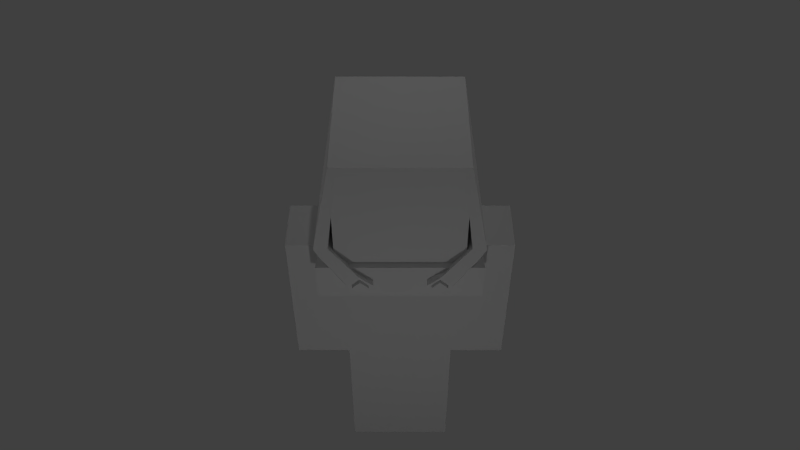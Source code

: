 # Source: Steve.blend  (saved by Blender 2.69.0; exported with 4.5.12 LTS)
import bpy
from mathutils import Matrix  # noqa: F401  (used for matrix-valued properties, if any)

bpy.ops.wm.read_factory_settings(use_empty=True)
scene = bpy.context.scene
scene.name = 'Scene'

# ---- collections
col_collection_1 = bpy.data.collections.new('Collection 1'); scene.collection.children.link(col_collection_1)

# ---- materials (node trees are filled in below, after node groups)
mat_material_001 = bpy.data.materials.new('Material.001')
mat_material_001.alpha_threshold = 0.0
mat_material_001.use_transparent_shadow = False
mat_material_001.preview_render_type = 'CUBE'
mat_material_001.roughness = 0.5
mat_material_001.specular_intensity = 0.0
mat_material_001.line_color = (0.0, 0.0, 0.0, 1.0)
mat_material = bpy.data.materials.new('Material')
mat_material.alpha_threshold = 0.0
mat_material.use_transparent_shadow = False
mat_material.roughness = 0.5
mat_material.specular_intensity = 0.0
mat_material.line_color = (0.0, 0.0, 0.0, 1.0)

# ---- material node trees

# ---- world
world_world = bpy.data.worlds.new('World'); scene.world = world_world
world_world.color = (0.05088, 0.05088, 0.05088)
world_world.use_sun_shadow = False
world_world.sun_shadow_jitter_overblur = 0.0
world_world.cycles.sampling_method = 'MANUAL'
world_world.cycles.sample_map_resolution = 256

# ---- cameras
cam_camera = bpy.data.cameras.new('Camera')
cam_camera.clip_end = 100.0
cam_camera.lens = 35.0
cam_camera.sensor_width = 32.0
cam_camera.sensor_height = 18.0
cam_camera.ortho_scale = 7.314
cam_camera.dof.focus_distance = 0.0
cam_camera.dof.aperture_fstop = 128.0

# ---- lights
light_point_005 = bpy.data.lights.new('Point.005', 'POINT')
light_point_005.transmission_factor = 0.0
light_point_005.energy = 100.0
light_point_005.shadow_buffer_clip_start = 0.5
light_point_005.shadow_soft_size = 0.1
light_point_005.shadow_maximum_resolution = 0.006
light_point_005.use_absolute_resolution = True
light_point_005.cycles.use_multiple_importance_sampling = False
light_point_004 = bpy.data.lights.new('Point.004', 'POINT')
light_point_004.transmission_factor = 0.0
light_point_004.energy = 100.0
light_point_004.shadow_buffer_clip_start = 0.5
light_point_004.shadow_soft_size = 0.1
light_point_004.shadow_maximum_resolution = 0.006
light_point_004.use_absolute_resolution = True
light_point_004.cycles.use_multiple_importance_sampling = False
light_point_003 = bpy.data.lights.new('Point.003', 'POINT')
light_point_003.transmission_factor = 0.0
light_point_003.energy = 100.0
light_point_003.shadow_buffer_clip_start = 0.5
light_point_003.shadow_soft_size = 0.1
light_point_003.shadow_maximum_resolution = 0.006
light_point_003.use_absolute_resolution = True
light_point_003.cycles.use_multiple_importance_sampling = False
light_point_002 = bpy.data.lights.new('Point.002', 'POINT')
light_point_002.transmission_factor = 0.0
light_point_002.energy = 100.0
light_point_002.shadow_buffer_clip_start = 0.5
light_point_002.shadow_soft_size = 0.1
light_point_002.shadow_maximum_resolution = 0.006
light_point_002.use_absolute_resolution = True
light_point_002.cycles.use_multiple_importance_sampling = False
light_point_001 = bpy.data.lights.new('Point.001', 'POINT')
light_point_001.transmission_factor = 0.0
light_point_001.energy = 100.0
light_point_001.shadow_buffer_clip_start = 0.5
light_point_001.shadow_soft_size = 0.1
light_point_001.shadow_maximum_resolution = 0.006
light_point_001.use_absolute_resolution = True
light_point_001.cycles.use_multiple_importance_sampling = False
light_point = bpy.data.lights.new('Point', 'POINT')
light_point.transmission_factor = 0.0
light_point.energy = 100.0
light_point.shadow_buffer_clip_start = 0.5
light_point.shadow_soft_size = 0.1
light_point.shadow_maximum_resolution = 0.006
light_point.use_absolute_resolution = True
light_point.cycles.use_multiple_importance_sampling = False

# ---- meshes
me_cube_004 = bpy.data.meshes.new('Cube.004')
me_cube_004.from_pydata([(-0.9025, -1.01, 1.025), (-0.9025, 1.015, 1.025), (0.9025, 1.015, 1.025), (0.9025, -1.01, 1.025), (-0.9991, -1.01, 1.2), (0.9991, 1.115, 1.2), (0.9991, -1.01, 1.2), (1.025, 1.015, -0.3203), (1.074, -1.088, -0.3203), (1.292, -1.088, -0.3445), (0.9405, 1.015, -0.8913), (0.7703, -0.9172, -0.8042), (1.027, 1.115, -1.041), (1.069, -0.9172, -1.021), (-1.069, -0.9172, -1.021), (-1.027, 1.115, -1.041), (-1.292, -1.088, -0.3445), (-0.7703, -0.9172, -0.8042), (-0.9405, 1.015, -0.8913), (-1.025, 1.015, -0.3203), (-1.074, -1.088, -0.3203), (-0.5415, 1.756, 0.5544), (0.5415, 1.756, 0.5544), (-0.9991, 1.115, 1.2), (1.025, 1.415, -0.3203), (1.175, 1.115, -0.3445), (0.9405, 1.188, -0.8913), (-1.175, 1.115, -0.3445), (-0.9405, 1.188, -0.8913), (-1.025, 1.415, -0.3203), (-1.287, -1.1, -1.375), (-1.144, 1.3, -1.375), (1.144, 1.3, -1.375), (1.287, -1.1, -1.375), (-1.287, -1.1, -0.725), (-1.144, 1.3, -0.725), (1.144, 1.3, -0.725), (1.287, -1.1, -0.725), (0.6292, -1.217, -0.8042), (0.8009, -1.217, -1.021), (-0.8009, -1.217, -1.021), (-0.6292, -1.217, -0.8042), (0.4123, -1.224, -1.0), (0.4123, -0.9199, -1.0), (0.6, -0.9199, -1.192), (0.6, -1.224, -1.192), (-0.6, -0.9199, -1.192), (-0.6, -1.224, -1.192), (-0.4123, -0.9199, -1.0), (-0.4123, -1.224, -1.0), (-0.7338, -1.273, -1.0), (-0.7338, -1.091, -1.0), (-0.6052, -1.091, -1.129), (-0.6052, -1.273, -1.129), (-0.6052, -1.273, -0.8714), (-0.6052, -1.091, -0.8714), (-0.4767, -1.091, -1.0), (-0.4767, -1.273, -1.0), (0.4767, -1.273, -1.0), (0.4767, -1.091, -1.0), (0.6052, -1.091, -1.129), (0.6052, -1.273, -1.129), (0.6052, -1.273, -0.8714), (0.6052, -1.091, -0.8714), (0.7338, -1.091, -1.0), (0.7338, -1.273, -1.0)], [], [(6, 4, 0, 3), (0, 1, 2, 3), (8, 7, 10, 11), (20, 17, 18, 19), (17, 20, 41), (14, 15, 12, 13), (0, 20, 19, 1), (16, 20, 0, 4), (11, 10, 18, 17), (11, 17, 14, 13), (9, 6, 3, 8), (3, 2, 7, 8), (23, 21, 29, 27), (7, 19, 18, 10), (1, 19, 7, 2), (24, 26, 28, 29), (21, 22, 24, 29), (6, 5, 23, 4), (13, 12, 25, 9), (9, 25, 5, 6), (16, 4, 23, 27), (14, 16, 27, 15), (23, 5, 22, 21), (25, 12, 26, 24), (27, 29, 28, 15), (28, 26, 12, 15), (5, 25, 24, 22), (34, 35, 31, 30), (35, 36, 32, 31), (36, 37, 33, 32), (37, 34, 30, 33), (30, 31, 32, 33), (37, 36, 35, 34), (40, 41, 20, 16), (16, 14, 40), (39, 9, 8, 38), (8, 11, 38), (13, 9, 39), (11, 13, 44, 43), (39, 38, 42, 45), (42, 43, 44, 45), (17, 48, 46, 14), (48, 49, 47, 46), (40, 14, 46, 47), (49, 41, 40, 47), (38, 11, 43, 42), (49, 48, 17, 41), (13, 39, 45, 44), (54, 55, 51, 50), (55, 56, 52, 51), (56, 57, 53, 52), (57, 54, 50, 53), (50, 51, 52, 53), (57, 56, 55, 54), (62, 63, 59, 58), (63, 64, 60, 59), (64, 65, 61, 60), (65, 62, 58, 61), (58, 59, 60, 61), (65, 64, 63, 62)])
_uv = me_cube_004.uv_layers.new(name='UVMap')
_uv.uv.foreach_set('vector', [1.0, 0.0625, 0.8125, 0.0625, 0.8125, 0.0, 1.0, 0.0, 0.8125, 0.4688, 0.8125, 0.7188, 0.6562, 0.7188, 0.6562, 0.4688, 0.5, 0.4688, 0.5, 0.7188, 0.4375, 0.7188, 0.4375, 0.4688, 0.9375, 0.4688, 1.0, 0.4688, 1.0, 0.7188, 0.9375, 0.7188, 1.0, 0.09375, 1.0, 0.0625, 0.9688, 0.0625, 0.0625, 1.0, 0.0625, 0.8125, 0.2812, 0.8125, 0.2812, 1.0, 0.8125, 0.4688, 0.9375, 0.4688, 0.9375, 0.7188, 0.8125, 0.7188, 0.6875, 0.0625, 0.6875, 0.0, 0.8125, 0.0, 0.8125, 0.0625, 0.4375, 0.4688, 0.4375, 0.7188, 0.2812, 0.7188, 0.2812, 0.4688, 0.2812, 0.7812, 0.0, 0.7812, 0.0, 0.75, 0.2812, 0.75, 0.6875, 0.0, 0.8125, 0.0, 0.8125, 0.0625, 0.6875, 0.0625, 0.6562, 0.4688, 0.6562, 0.7188, 0.5, 0.7188, 0.5, 0.4688, 0.0, 0.4688, 0.03125, 0.5625, 0.03125, 0.625, 0.0, 0.625, 0.2188, 0.1562, 0.0, 0.1562, 0.0, 0.09375, 0.2188, 0.09375, 0.0, 0.2812, 0.0, 0.1562, 0.2188, 0.1562, 0.2188, 0.2812, 0.25, 0.625, 0.25, 0.7188, 0.03125, 0.7188, 0.03125, 0.625, 0.03125, 0.5625, 0.25, 0.5625, 0.25, 0.625, 0.03125, 0.625, 0.5, 1.0, 0.5, 0.7188, 0.7812, 0.7188, 0.7812, 1.0, 0.2812, 1.0, 0.2812, 0.7188, 0.375, 0.7188, 0.375, 1.0, 0.375, 1.0, 0.375, 0.7188, 0.5, 0.7188, 0.5, 1.0, 0.9062, 1.0, 0.7812, 1.0, 0.7812, 0.7188, 0.9062, 0.7188, 1.0, 1.0, 0.9062, 1.0, 0.9062, 0.7188, 1.0, 0.7188, 0.0, 0.4688, 0.2812, 0.4688, 0.25, 0.5625, 0.03125, 0.5625, 0.2812, 0.625, 0.2812, 0.75, 0.25, 0.7188, 0.25, 0.625, 0.0, 0.625, 0.03125, 0.625, 0.03125, 0.7188, 0.0, 0.75, 0.03125, 0.7188, 0.25, 0.7188, 0.2812, 0.75, 0.0, 0.75, 0.2812, 0.4688, 0.2812, 0.625, 0.25, 0.625, 0.25, 0.5625, 0.2188, 0.0, 0.5, 0.0, 0.5, 0.0625, 0.2188, 0.0625, 0.2188, 0.0, 0.5, 0.0, 0.5, 0.0625, 0.2188, 0.0625, 0.2188, 0.0, 0.5, 0.0, 0.5, 0.0625, 0.2188, 0.0625, 0.2188, 0.0, 0.5, 0.0, 0.5, 0.0625, 0.2188, 0.0625, 0.2188, 0.2812, 0.2188, 0.0625, 0.5, 0.0625, 0.5, 0.2812, 0.7812, 0.0625, 0.7812, 0.2812, 0.5, 0.2812, 0.5, 0.0625, 0.5938, 0.0625, 0.5938, 0.0, 0.6875, 0.0, 0.6875, 0.0625, 1.0, 0.1562, 1.0, 0.125, 0.9688, 0.1562, 0.5938, 0.0, 0.6875, 0.0, 0.6875, 0.0625, 0.5938, 0.0625, 1.0, 0.0625, 1.0, 0.09375, 0.9688, 0.0625, 1.0, 0.125, 1.0, 0.1562, 0.9688, 0.1562, 1.0, 0.09375, 1.0, 0.125, 0.9688, 0.125, 0.9688, 0.09375, 0.5938, 0.0, 0.5938, 0.0625, 0.5625, 0.0625, 0.5625, 0.0, 0.9375, 0.09375, 0.9688, 0.09375, 0.9688, 0.125, 0.9375, 0.125, 1.0, 0.09375, 0.9688, 0.09375, 0.9688, 0.125, 1.0, 0.125, 0.9688, 0.09375, 0.9375, 0.09375, 0.9375, 0.125, 0.9688, 0.125, 0.9688, 0.1562, 1.0, 0.125, 0.9688, 0.125, 0.9375, 0.125, 0.5625, 0.0, 0.5938, 0.0, 0.5938, 0.0625, 0.5625, 0.0625, 0.9688, 0.0625, 1.0, 0.09375, 0.9688, 0.09375, 0.9375, 0.09375, 0.9375, 0.09375, 0.9688, 0.09375, 1.0, 0.09375, 0.9688, 0.0625, 1.0, 0.125, 0.9688, 0.1562, 0.9375, 0.125, 0.9688, 0.125, 0.0, 1.0, 0.0, 0.9375, 0.0625, 0.9375, 0.0625, 1.0, 0.0, 1.0, 0.0, 0.9375, 0.0625, 0.9375, 0.0625, 1.0, 0.0, 1.0, 0.0, 0.9375, 0.0625, 0.9375, 0.0625, 1.0, 0.0625, 0.9375, 0.0625, 1.0, 0.0, 1.0, 0.0, 0.9375, 0.0625, 1.0, 0.0, 1.0, 0.0, 0.9375, 0.0625, 0.9375, 0.0, 0.9375, 0.0625, 0.9375, 0.0625, 1.0, 0.0, 1.0, 0.0625, 0.9375, 0.0625, 1.0, 0.0, 1.0, 0.0, 0.9375, 0.0625, 0.9375, 0.0625, 1.0, 0.0, 1.0, 0.0, 0.9375, 0.0625, 0.9375, 0.0625, 1.0, 0.0, 1.0, 0.0, 0.9375, 0.0625, 0.9375, 0.0625, 1.0, 0.0, 1.0, 0.0, 0.9375, 0.0, 0.9375, 0.0625, 0.9375, 0.0625, 1.0, 0.0, 1.0, 0.0625, 1.0, 0.0, 1.0, 0.0, 0.9375, 0.0625, 0.9375])
_ca = me_cube_004.color_attributes.new('Col', 'BYTE_COLOR', 'CORNER')
_ca.data.foreach_set('color', [1.0, 1.0, 1.0, 1.0, 1.0, 1.0, 1.0, 1.0, 1.0, 1.0, 1.0, 1.0, 1.0, 1.0, 1.0, 1.0, 1.0, 1.0, 1.0, 1.0, 1.0, 1.0, 1.0, 1.0, 1.0, 1.0, 1.0, 1.0, 1.0, 1.0, 1.0, 1.0, 1.0, 1.0, 1.0, 1.0, 1.0, 1.0, 1.0, 1.0, 1.0, 1.0, 1.0, 1.0, 1.0, 1.0, 1.0, 1.0, 1.0, 1.0, 1.0, 1.0, 1.0, 1.0, 1.0, 1.0, 1.0, 1.0, 1.0, 1.0, 1.0, 1.0, 1.0, 1.0, 1.0, 1.0, 1.0, 1.0, 1.0, 1.0, 1.0, 1.0, 1.0, 1.0, 1.0, 1.0, 1.0, 1.0, 1.0, 1.0, 1.0, 1.0, 1.0, 1.0, 1.0, 1.0, 1.0, 1.0, 1.0, 1.0, 1.0, 1.0, 1.0, 1.0, 1.0, 1.0, 1.0, 1.0, 1.0, 1.0, 1.0, 1.0, 1.0, 1.0, 1.0, 1.0, 1.0, 1.0, 1.0, 1.0, 1.0, 1.0, 1.0, 1.0, 1.0, 1.0, 1.0, 1.0, 1.0, 1.0, 1.0, 1.0, 1.0, 1.0, 1.0, 1.0, 1.0, 1.0, 1.0, 1.0, 1.0, 1.0, 1.0, 1.0, 1.0, 1.0, 1.0, 1.0, 1.0, 1.0, 1.0, 1.0, 1.0, 1.0, 1.0, 1.0, 1.0, 1.0, 1.0, 1.0, 1.0, 1.0, 1.0, 1.0, 1.0, 1.0, 1.0, 1.0, 1.0, 1.0, 1.0, 1.0, 1.0, 1.0, 1.0, 1.0, 1.0, 1.0, 1.0, 1.0, 1.0, 1.0, 1.0, 1.0, 1.0, 1.0, 1.0, 1.0, 1.0, 1.0, 1.0, 1.0, 1.0, 1.0, 1.0, 1.0, 1.0, 1.0, 1.0, 1.0, 1.0, 1.0, 1.0, 1.0, 1.0, 1.0, 1.0, 1.0, 1.0, 1.0, 1.0, 1.0, 1.0, 1.0, 1.0, 1.0, 1.0, 1.0, 1.0, 1.0, 1.0, 1.0, 1.0, 1.0, 1.0, 1.0, 1.0, 1.0, 1.0, 1.0, 1.0, 1.0, 1.0, 1.0, 1.0, 1.0, 1.0, 1.0, 1.0, 1.0, 1.0, 1.0, 1.0, 1.0, 1.0, 1.0, 1.0, 1.0, 1.0, 1.0, 1.0, 1.0, 1.0, 1.0, 1.0, 1.0, 1.0, 1.0, 1.0, 1.0, 1.0, 1.0, 1.0, 1.0, 1.0, 1.0, 1.0, 1.0, 1.0, 1.0, 1.0, 1.0, 1.0, 1.0, 1.0, 1.0, 1.0, 1.0, 1.0, 1.0, 1.0, 1.0, 1.0, 1.0, 1.0, 1.0, 1.0, 1.0, 1.0, 1.0, 1.0, 1.0, 1.0, 1.0, 1.0, 1.0, 1.0, 1.0, 1.0, 1.0, 1.0, 1.0, 1.0, 1.0, 1.0, 1.0, 1.0, 1.0, 1.0, 1.0, 1.0, 1.0, 1.0, 1.0, 1.0, 1.0, 1.0, 1.0, 1.0, 1.0, 1.0, 1.0, 1.0, 1.0, 1.0, 1.0, 1.0, 1.0, 1.0, 1.0, 1.0, 1.0, 1.0, 1.0, 1.0, 1.0, 1.0, 1.0, 1.0, 1.0, 1.0, 1.0, 1.0, 1.0, 1.0, 1.0, 1.0, 1.0, 1.0, 1.0, 1.0, 1.0, 1.0, 1.0, 1.0, 1.0, 1.0, 1.0, 1.0, 1.0, 1.0, 1.0, 1.0, 1.0, 1.0, 1.0, 1.0, 1.0, 1.0, 1.0, 1.0, 1.0, 1.0, 1.0, 1.0, 1.0, 1.0, 1.0, 1.0, 1.0, 1.0, 1.0, 1.0, 1.0, 1.0, 1.0, 1.0, 1.0, 1.0, 1.0, 1.0, 1.0, 1.0, 1.0, 1.0, 1.0, 1.0, 1.0, 1.0, 1.0, 1.0, 1.0, 1.0, 1.0, 1.0, 1.0, 1.0, 1.0, 1.0, 1.0, 1.0, 1.0, 1.0, 1.0, 1.0, 1.0, 1.0, 1.0, 1.0, 1.0, 1.0, 1.0, 1.0, 1.0, 1.0, 1.0, 1.0, 1.0, 1.0, 1.0, 1.0, 1.0, 1.0, 1.0, 1.0, 1.0, 1.0, 1.0, 1.0, 1.0, 1.0, 1.0, 1.0, 1.0, 1.0, 1.0, 1.0, 1.0, 1.0, 1.0, 1.0, 1.0, 1.0, 1.0, 1.0, 1.0, 1.0, 1.0, 1.0, 1.0, 1.0, 1.0, 1.0, 1.0, 1.0, 1.0, 1.0, 1.0, 1.0, 1.0, 1.0, 1.0, 1.0, 1.0, 1.0, 1.0, 1.0, 1.0, 1.0, 1.0, 1.0, 1.0, 1.0, 1.0, 1.0, 1.0, 1.0, 1.0, 1.0, 1.0, 1.0, 1.0, 1.0, 1.0, 1.0, 1.0, 1.0, 1.0, 1.0, 1.0, 1.0, 1.0, 1.0, 1.0, 1.0, 1.0, 1.0, 1.0, 1.0, 1.0, 1.0, 1.0, 1.0, 1.0, 1.0, 1.0, 1.0, 1.0, 1.0, 1.0, 1.0, 1.0, 1.0, 1.0, 1.0, 1.0, 1.0, 1.0, 1.0, 1.0, 1.0, 1.0, 1.0, 1.0, 1.0, 1.0, 1.0, 1.0, 1.0, 1.0, 1.0, 1.0, 1.0, 1.0, 1.0, 1.0, 1.0, 1.0, 1.0, 1.0, 1.0, 1.0, 1.0, 1.0, 1.0, 1.0, 1.0, 1.0, 1.0, 1.0, 1.0, 1.0, 1.0, 1.0, 1.0, 1.0, 1.0, 1.0, 1.0, 1.0, 1.0, 1.0, 1.0, 1.0, 1.0, 1.0, 1.0, 1.0, 1.0, 1.0, 1.0, 1.0, 1.0, 1.0, 1.0, 1.0, 1.0, 1.0, 1.0, 1.0, 1.0, 1.0, 1.0, 1.0, 1.0, 1.0, 1.0, 1.0, 1.0, 1.0, 1.0, 1.0, 1.0, 1.0, 1.0, 1.0, 1.0, 1.0, 1.0, 1.0, 1.0, 1.0, 1.0, 1.0, 1.0, 1.0, 1.0, 1.0, 1.0, 1.0, 1.0, 1.0, 1.0, 1.0, 1.0, 1.0, 1.0, 1.0, 1.0, 1.0, 1.0, 1.0, 1.0, 1.0, 1.0, 1.0, 1.0, 1.0, 1.0, 1.0, 1.0, 1.0, 1.0, 1.0, 1.0, 1.0, 1.0, 1.0, 1.0, 1.0, 1.0, 1.0, 1.0, 1.0, 1.0, 1.0, 1.0, 1.0, 1.0, 1.0, 1.0, 1.0, 1.0, 1.0, 1.0, 1.0, 1.0, 1.0, 1.0, 1.0, 1.0, 1.0, 1.0, 1.0, 1.0, 1.0, 1.0, 1.0, 1.0, 1.0, 1.0, 1.0, 1.0, 1.0, 1.0, 1.0, 1.0, 1.0, 1.0, 1.0, 1.0, 1.0, 1.0, 1.0, 1.0, 1.0, 1.0, 1.0, 1.0, 1.0, 1.0, 1.0, 1.0, 1.0, 1.0, 1.0, 1.0, 1.0, 1.0, 1.0, 1.0, 1.0, 1.0, 1.0, 1.0, 1.0, 1.0, 1.0, 1.0, 1.0, 1.0, 1.0, 1.0, 1.0, 1.0, 1.0, 1.0, 1.0, 1.0, 1.0, 1.0, 1.0, 1.0, 1.0, 1.0, 1.0, 1.0, 1.0, 1.0, 1.0, 1.0, 1.0, 1.0, 1.0, 1.0, 1.0, 1.0, 1.0, 1.0, 1.0, 1.0, 1.0, 1.0, 1.0, 1.0, 1.0, 1.0, 1.0, 1.0, 1.0, 1.0, 1.0, 1.0, 1.0, 1.0, 1.0, 1.0, 1.0, 1.0, 1.0, 1.0, 1.0, 1.0, 1.0, 1.0, 1.0, 1.0, 1.0, 1.0, 1.0, 1.0, 1.0, 1.0, 1.0, 1.0, 1.0, 1.0, 1.0, 1.0, 1.0, 1.0, 1.0, 1.0, 1.0, 1.0, 1.0, 1.0, 1.0, 1.0, 1.0, 1.0, 1.0, 1.0, 1.0, 1.0, 1.0, 1.0, 1.0, 1.0, 1.0, 1.0, 1.0, 1.0, 1.0, 1.0, 1.0, 1.0, 1.0, 1.0, 1.0, 1.0, 1.0, 1.0, 1.0, 1.0, 1.0, 1.0, 1.0, 1.0, 1.0, 1.0, 1.0, 1.0, 1.0, 1.0, 1.0, 1.0, 1.0, 1.0, 1.0, 1.0, 1.0, 1.0, 1.0, 1.0, 1.0, 1.0, 1.0, 1.0, 1.0, 1.0, 1.0, 1.0, 1.0, 1.0, 1.0, 1.0, 1.0, 1.0, 1.0, 1.0, 1.0, 1.0, 1.0, 1.0, 1.0, 1.0, 1.0, 1.0, 1.0, 1.0, 1.0, 1.0, 1.0, 1.0, 1.0, 1.0, 1.0, 1.0, 1.0, 1.0, 1.0, 1.0, 1.0, 1.0, 1.0, 1.0, 1.0, 1.0, 1.0, 1.0, 1.0, 1.0, 1.0, 1.0, 1.0, 1.0, 1.0, 1.0, 1.0, 1.0, 1.0, 1.0, 1.0, 1.0, 1.0, 1.0, 1.0, 1.0, 1.0, 1.0, 1.0, 1.0, 1.0, 1.0, 1.0, 1.0, 1.0, 1.0, 1.0, 1.0, 1.0, 1.0, 1.0, 1.0, 1.0, 1.0, 1.0, 1.0, 1.0, 1.0, 1.0, 1.0, 1.0, 1.0, 1.0, 1.0, 1.0, 1.0, 1.0, 1.0, 1.0, 1.0, 1.0, 1.0, 1.0, 1.0, 1.0, 1.0, 1.0, 1.0, 1.0, 1.0, 1.0])
me_cube_004.materials.append(mat_material_001)
me_cube_004.use_remesh_preserve_volume = False
me_cube_004.use_remesh_preserve_attributes = False
me_cube_004.use_mirror_vertex_groups = False
me_cube_004.update()
me_cube_001 = bpy.data.meshes.new('Cube.001')
me_cube_001.from_pydata([(1.0, 1.0, -1.0), (1.0, -1.0, -1.0), (-1.0, -1.0, -1.0), (-1.0, 1.0, -1.0), (1.0, 1.0, 1.0), (1.0, -1.0, 1.0), (-1.0, -1.0, 1.0), (-1.0, 1.0, 1.0)], [], [(0, 1, 2, 3), (4, 7, 6, 5), (0, 4, 5, 1), (1, 5, 6, 2), (2, 6, 7, 3), (4, 0, 3, 7)])
_uv = me_cube_001.uv_layers.new(name='UVMap')
_uv.uv.foreach_set('vector', [0.4375, 0.75, 0.4375, 0.6875, 0.5625, 0.6875, 0.5625, 0.75, 0.4375, 0.75, 0.3125, 0.75, 0.3125, 0.6875, 0.4375, 0.6875, 0.625, 0.5, 0.625, 0.6875, 0.5625, 0.6875, 0.5625, 0.5, 0.4333, 0.506, 0.4333, 0.6882, 0.3119, 0.687, 0.3119, 0.5048, 0.3125, 0.5, 0.3125, 0.6875, 0.25, 0.6875, 0.25, 0.5, 0.4375, 0.6875, 0.4375, 0.5, 0.5625, 0.5, 0.5625, 0.6875])
me_cube_001.materials.append(mat_material)
me_cube_001.use_remesh_preserve_volume = False
me_cube_001.use_remesh_preserve_attributes = False
me_cube_001.use_mirror_vertex_groups = False
me_cube_001.update()
me_cube_006 = bpy.data.meshes.new('Cube.006')
me_cube_006.from_pydata([(1.0, 1.0, 0.0), (1.0, -1.0, 0.0), (-1.0, -1.0, 0.0), (-1.0, 1.0, 0.0), (1.0, 1.0, 2.0), (1.0, -1.0, 2.0), (-1.0, -1.0, 2.0), (-1.0, 1.0, 2.0)], [], [(0, 1, 2, 3), (4, 7, 6, 5), (0, 4, 5, 1), (1, 5, 6, 2), (2, 6, 7, 3), (4, 0, 3, 7)])
_uv = me_cube_006.uv_layers.new(name='UVMap')
_uv.uv.foreach_set('vector', [0.25, 1.0, 0.25, 0.875, 0.375, 0.875, 0.375, 1.0, 0.25, 1.0, 0.125, 1.0, 0.125, 0.875, 0.25, 0.875, 0.375, 0.75, 0.375, 0.875, 0.25, 0.875, 0.25, 0.75, 0.25, 0.75, 0.25, 0.875, 0.125, 0.875, 0.125, 0.75, 0.125, 0.75, 0.125, 0.875, 0.0, 0.875, 0.0, 0.75, 0.375, 0.875, 0.375, 0.75, 0.5, 0.75, 0.5, 0.875])
me_cube_006.materials.append(mat_material)
me_cube_006.use_remesh_preserve_volume = False
me_cube_006.use_remesh_preserve_attributes = False
me_cube_006.use_mirror_vertex_groups = False
me_cube_006.update()
me_cube_009 = bpy.data.meshes.new('Cube.009')
me_cube_009.from_pydata([(1.0, 1.0, -1.667), (1.0, -1.0, -1.667), (-1.0, -1.0, -1.667), (-1.0, 1.0, -1.667), (1.0, 1.0, 0.3333), (1.0, -1.0, 0.3333), (-1.0, -1.0, 0.3333), (-1.0, 1.0, 0.3333)], [], [(0, 1, 2, 3), (4, 7, 6, 5), (0, 4, 5, 1), (1, 5, 6, 2), (2, 6, 7, 3), (4, 0, 3, 7)])
_uv = me_cube_009.uv_layers.new(name='UVMap')
_uv.uv.foreach_set('vector', [0.125, 0.6875, 0.1875, 0.6875, 0.1875, 0.75, 0.125, 0.75, 0.0625, 0.75, 0.0625, 0.6875, 0.125, 0.6875, 0.125, 0.75, 0.0625, 0.5, 0.0625, 0.6875, 0.0, 0.6875, 0.0, 0.5, 0.25, 0.5, 0.25, 0.6875, 0.1875, 0.6875, 0.1875, 0.5, 0.1875, 0.5, 0.1875, 0.6875, 0.125, 0.6875, 0.125, 0.5, 0.0625, 0.6875, 0.0625, 0.5, 0.125, 0.5, 0.125, 0.6875])
me_cube_009.materials.append(mat_material)
me_cube_009.use_remesh_preserve_volume = False
me_cube_009.use_remesh_preserve_attributes = False
me_cube_009.use_mirror_vertex_groups = False
me_cube_009.update()
me_cube_008 = bpy.data.meshes.new('Cube.008')
me_cube_008.from_pydata([(1.0, 1.0, -1.667), (1.0, -1.0, -1.667), (-1.0, -1.0, -1.667), (-1.0, 1.0, -1.667), (1.0, 1.0, 0.3333), (1.0, -1.0, 0.3333), (-1.0, -1.0, 0.3333), (-1.0, 1.0, 0.3333)], [], [(0, 1, 2, 3), (4, 7, 6, 5), (0, 4, 5, 1), (1, 5, 6, 2), (2, 6, 7, 3), (4, 0, 3, 7)])
_uv = me_cube_008.uv_layers.new(name='UVMap')
_uv.uv.foreach_set('vector', [0.75, 0.75, 0.75, 0.6875, 0.8125, 0.6875, 0.8125, 0.75, 0.6875, 0.75, 0.6875, 0.6875, 0.75, 0.6875, 0.75, 0.75, 0.6875, 0.5, 0.6875, 0.6875, 0.625, 0.6875, 0.625, 0.5, 0.75, 0.5, 0.75, 0.6875, 0.6875, 0.6875, 0.6875, 0.5, 0.875, 0.5, 0.875, 0.6875, 0.8125, 0.6875, 0.8125, 0.5, 0.75, 0.6875, 0.75, 0.5, 0.8125, 0.5, 0.8125, 0.6875])
me_cube_008.materials.append(mat_material)
me_cube_008.use_remesh_preserve_volume = False
me_cube_008.use_remesh_preserve_attributes = False
me_cube_008.use_mirror_vertex_groups = False
me_cube_008.update()
me_cube_005 = bpy.data.meshes.new('Cube.005')
me_cube_005.from_pydata([(1.0, 1.0, -1.667), (1.0, -1.0, -1.667), (-1.0, -1.0, -1.667), (-1.0, 1.0, -1.667), (1.0, 1.0, 0.3333), (1.0, -1.0, 0.3333), (-1.0, -1.0, 0.3333), (-1.0, 1.0, 0.3333)], [], [(0, 1, 2, 3), (4, 7, 6, 5), (0, 4, 5, 1), (1, 5, 6, 2), (2, 6, 7, 3), (4, 0, 3, 7)])
_uv = me_cube_005.uv_layers.new(name='UVMap')
_uv.uv.foreach_set('vector', [0.125, 0.6875, 0.1875, 0.6875, 0.1875, 0.75, 0.125, 0.75, 0.0625, 0.75, 0.0625, 0.6875, 0.125, 0.6875, 0.125, 0.75, 0.0625, 0.5, 0.0625, 0.6875, 0.0, 0.6875, 0.0, 0.5, 0.25, 0.5, 0.25, 0.6875, 0.1875, 0.6875, 0.1875, 0.5, 0.1875, 0.5, 0.1875, 0.6875, 0.125, 0.6875, 0.125, 0.5, 0.0625, 0.6875, 0.0625, 0.5, 0.125, 0.5, 0.125, 0.6875])
me_cube_005.materials.append(mat_material)
me_cube_005.use_remesh_preserve_volume = False
me_cube_005.use_remesh_preserve_attributes = False
me_cube_005.use_mirror_vertex_groups = False
me_cube_005.update()
me_cube_002 = bpy.data.meshes.new('Cube.002')
me_cube_002.from_pydata([(1.0, 1.0, -1.667), (1.0, -1.0, -1.667), (-1.0, -1.0, -1.667), (-1.0, 1.0, -1.667), (1.0, 1.0, 0.3333), (1.0, -1.0, 0.3333), (-1.0, -1.0, 0.3333), (-1.0, 1.0, 0.3333)], [], [(0, 1, 2, 3), (4, 7, 6, 5), (0, 4, 5, 1), (1, 5, 6, 2), (2, 6, 7, 3), (4, 0, 3, 7)])
_uv = me_cube_002.uv_layers.new(name='UVMap')
_uv.uv.foreach_set('vector', [0.75, 0.75, 0.75, 0.6875, 0.8125, 0.6875, 0.8125, 0.75, 0.6875, 0.75, 0.6875, 0.6875, 0.75, 0.6875, 0.75, 0.75, 0.6875, 0.5, 0.6875, 0.6875, 0.625, 0.6875, 0.625, 0.5, 0.75, 0.5, 0.75, 0.6875, 0.6875, 0.6875, 0.6875, 0.5, 0.875, 0.5, 0.875, 0.6875, 0.8125, 0.6875, 0.8125, 0.5, 0.75, 0.6875, 0.75, 0.5, 0.8125, 0.5, 0.8125, 0.6875])
me_cube_002.materials.append(mat_material)
me_cube_002.use_remesh_preserve_volume = False
me_cube_002.use_remesh_preserve_attributes = False
me_cube_002.use_mirror_vertex_groups = False
me_cube_002.update()
me_cube = bpy.data.meshes.new('Cube')
me_cube.from_pydata([(1.0, 1.0, 0.0), (1.0, -1.0, 0.0), (-1.0, -1.0, 0.0), (-1.0, 1.0, 0.0), (1.0, 1.0, 2.0), (1.0, -1.0, 2.0), (-1.0, -1.0, 2.0), (-1.0, 1.0, 2.0)], [], [(0, 1, 2, 3), (4, 7, 6, 5), (0, 4, 5, 1), (1, 5, 6, 2), (2, 6, 7, 3), (4, 0, 3, 7)])
_uv = me_cube.uv_layers.new(name='UVMap')
_uv.uv.foreach_set('vector', [0.25, 1.0, 0.25, 0.875, 0.375, 0.875, 0.375, 1.0, 0.25, 1.0, 0.125, 1.0, 0.125, 0.875, 0.25, 0.875, 0.375, 0.75, 0.375, 0.875, 0.25, 0.875, 0.25, 0.75, 0.25, 0.75, 0.25, 0.875, 0.125, 0.875, 0.125, 0.75, 0.125, 0.75, 0.125, 0.875, 0.0, 0.875, 0.0, 0.75, 0.375, 0.875, 0.375, 0.75, 0.5, 0.75, 0.5, 0.875])
me_cube.materials.append(mat_material)
me_cube.use_remesh_preserve_volume = False
me_cube.use_remesh_preserve_attributes = False
me_cube.use_mirror_vertex_groups = False
me_cube.update()

# ---- objects
ob_cube_006 = bpy.data.objects.new('Cube.006', me_cube_004)
ob_point_005 = bpy.data.objects.new('Point.005', light_point_005)
ob_point_004 = bpy.data.objects.new('Point.004', light_point_004)
ob_point_003 = bpy.data.objects.new('Point.003', light_point_003)
ob_point_002 = bpy.data.objects.new('Point.002', light_point_002)
ob_point_001 = bpy.data.objects.new('Point.001', light_point_001)
ob_point = bpy.data.objects.new('Point', light_point)
ob_cube_001 = bpy.data.objects.new('Cube.001', me_cube_001)
ob_cube_007 = bpy.data.objects.new('Cube.007', me_cube_006)
ob_cube_004 = bpy.data.objects.new('Cube.004', me_cube_009)
ob_cube_003 = bpy.data.objects.new('Cube.003', me_cube_008)
ob_cube_005 = bpy.data.objects.new('Cube.005', me_cube_005)
ob_cube_002 = bpy.data.objects.new('Cube.002', me_cube_002)
ob_cube = bpy.data.objects.new('Cube', me_cube)
ob_camera = bpy.data.objects.new('Camera', cam_camera)

# ---- transforms, parenting, visibility, modifiers, constraints
ob_cube_006.location = (0.0, 0.0, 5.0)
ob_cube_006.scale = (1.1, 1.1, 1.1)
ob_cube_006.lineart.crease_threshold = 0.0
ob_point_005.location = (0.3006, 1.801, -7.229)
ob_point_005.lineart.crease_threshold = 0.0
ob_point_004.location = (0.3006, 1.801, 12.77)
ob_point_004.lineart.crease_threshold = 0.0
ob_point_003.location = (10.3, 1.801, 2.771)
ob_point_003.lineart.crease_threshold = 0.0
ob_point_002.location = (0.3006, 11.8, 2.771)
ob_point_002.lineart.crease_threshold = 0.0
ob_point_001.location = (-9.699, 1.801, 2.771)
ob_point_001.lineart.crease_threshold = 0.0
ob_point.location = (0.3006, -8.199, 2.771)
ob_point.lineart.crease_threshold = 0.0
ob_cube_001.location = (0.0, 0.0, 2.5)
ob_cube_001.scale = (1.0, 0.5, 1.5)
ob_cube_001.lock_rotations_4d = False
ob_cube_001.empty_display_type = 'ARROWS'
ob_cube_001.lineart.crease_threshold = 0.0
ob_cube_007.parent = ob_cube_001
ob_cube_007.matrix_parent_inverse = Matrix(((1.0, 0.0, 0.0, -0.0), (0.0, 2.0, 0.0, -0.0), (0.0, 0.0, 0.6667, -1.667), (0.0, 0.0, 0.0, 1.0)))
ob_cube_007.location = (0.0, 0.0, 4.0)
ob_cube_007.scale = (1.1, 1.1, 1.1)
ob_cube_007.lock_rotations_4d = False
ob_cube_007.empty_display_type = 'ARROWS'
ob_cube_007.lineart.crease_threshold = 0.0
ob_cube_004.parent = ob_cube_001
ob_cube_004.matrix_parent_inverse = Matrix(((1.0, 0.0, 0.0, -0.0), (0.0, 2.0, 0.0, -0.0), (0.0, 0.0, 0.6667, -1.667), (0.0, 0.0, 0.0, 1.0)))
ob_cube_004.location = (-0.5, 0.0, 0.5)
ob_cube_004.scale = (-0.5, 0.5, 1.5)
ob_cube_004.lock_rotations_4d = False
ob_cube_004.empty_display_type = 'ARROWS'
ob_cube_004.lineart.crease_threshold = 0.0
ob_cube_003.parent = ob_cube_001
ob_cube_003.matrix_parent_inverse = Matrix(((1.0, 0.0, 0.0, -0.0), (0.0, 2.0, 0.0, -0.0), (0.0, 0.0, 0.6667, -1.667), (0.0, 0.0, 0.0, 1.0)))
ob_cube_003.location = (-1.5, 0.0, 3.5)
ob_cube_003.scale = (-0.5, 0.5, 1.5)
ob_cube_003.lock_rotations_4d = False
ob_cube_003.empty_display_type = 'ARROWS'
ob_cube_003.lineart.crease_threshold = 0.0
ob_cube_005.parent = ob_cube_001
ob_cube_005.matrix_parent_inverse = Matrix(((1.0, 0.0, 0.0, -0.0), (0.0, 2.0, 0.0, -0.0), (0.0, 0.0, 0.6667, -1.667), (0.0, 0.0, 0.0, 1.0)))
ob_cube_005.location = (0.5, 0.0, 0.5)
ob_cube_005.scale = (0.5, 0.5, 1.5)
ob_cube_005.lock_rotations_4d = False
ob_cube_005.empty_display_type = 'ARROWS'
ob_cube_005.lineart.crease_threshold = 0.0
ob_cube_002.parent = ob_cube_001
ob_cube_002.matrix_parent_inverse = Matrix(((1.0, 0.0, 0.0, -0.0), (0.0, 2.0, 0.0, -0.0), (0.0, 0.0, 0.6667, -1.667), (0.0, 0.0, 0.0, 1.0)))
ob_cube_002.location = (1.5, 0.0, 3.5)
ob_cube_002.scale = (0.5, 0.5, 1.5)
ob_cube_002.lock_rotations_4d = False
ob_cube_002.empty_display_type = 'ARROWS'
ob_cube_002.lineart.crease_threshold = 0.0
ob_cube.parent = ob_cube_001
ob_cube.matrix_parent_inverse = Matrix(((1.0, 0.0, 0.0, -0.0), (0.0, 2.0, 0.0, -0.0), (0.0, 0.0, 0.6667, -1.667), (0.0, 0.0, 0.0, 1.0)))
ob_cube.location = (0.0, 0.0, 4.0)
ob_cube.lock_rotations_4d = False
ob_cube.empty_display_type = 'ARROWS'
ob_cube.lineart.crease_threshold = 0.0
ob_camera.location = (0.0, -11.0, 15.0)
ob_camera.rotation_euler = (0.7854, 1.57e-16, -6.283)
ob_camera.lock_rotations_4d = False
ob_camera.empty_display_type = 'ARROWS'
ob_camera.color = (0.0, 0.0, 0.0, 0.0)
ob_camera.display_type = 'WIRE'
ob_camera.lineart.crease_threshold = 0.0

# ---- collection membership
col_collection_1.objects.link(ob_cube_006)
col_collection_1.objects.link(ob_point_005)
col_collection_1.objects.link(ob_point_004)
col_collection_1.objects.link(ob_point_003)
col_collection_1.objects.link(ob_point_002)
col_collection_1.objects.link(ob_point_001)
col_collection_1.objects.link(ob_point)
col_collection_1.objects.link(ob_cube_001)
col_collection_1.objects.link(ob_cube_007)
col_collection_1.objects.link(ob_cube_004)
col_collection_1.objects.link(ob_cube_003)
col_collection_1.objects.link(ob_cube_005)
col_collection_1.objects.link(ob_cube_002)
col_collection_1.objects.link(ob_cube)
col_collection_1.objects.link(ob_camera)

# ---- scene / render settings (as saved in the file)
scene.camera = ob_camera
scene.frame_start = 1; scene.frame_end = 250; scene.frame_set(1)
scene.render.engine = 'BLENDER_EEVEE_NEXT'
scene.render.image_settings.compression = 90
scene.render.resolution_percentage = 50
scene.render.dither_intensity = 0.0
scene.cycles.use_denoising = False
scene.cycles.samples = 10
scene.cycles.sampling_pattern = 'TABULATED_SOBOL'
scene.cycles.light_sampling_threshold = 0.0
scene.cycles.use_adaptive_sampling = False
scene.cycles.use_light_tree = False
scene.cycles.blur_glossy = 0.0
scene.cycles.volume_bounces = 1
scene.cycles.pixel_filter_type = 'GAUSSIAN'
scene.cycles.sample_clamp_indirect = 0.0
scene.view_settings.view_transform = 'Standard'
bpy.context.view_layer.update()
